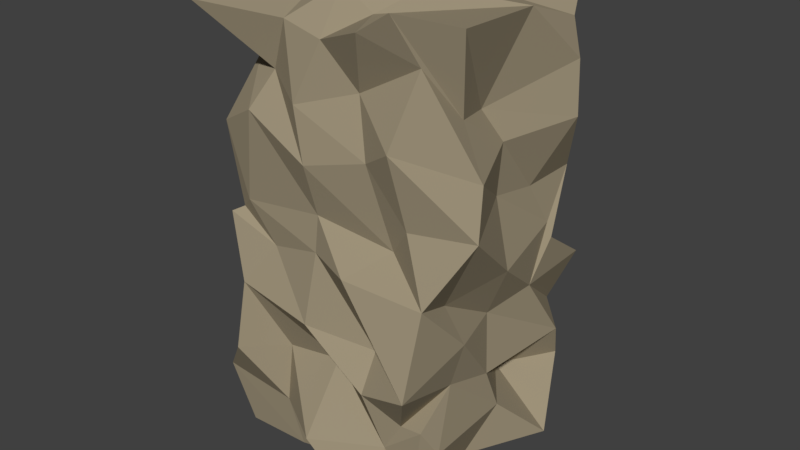 # Source: rock1.blend  (saved by Blender 2.79.0; exported with 4.5.12 LTS)
import bpy
from mathutils import Matrix  # noqa: F401  (used for matrix-valued properties, if any)

bpy.ops.wm.read_factory_settings(use_empty=True)
scene = bpy.context.scene
scene.name = 'Scene'

# ---- collections
col_collection_1 = bpy.data.collections.new('Collection 1'); scene.collection.children.link(col_collection_1)

# ---- materials (node trees are filled in below, after node groups)
mat_material = bpy.data.materials.new('Material')
mat_material.alpha_threshold = 0.0
mat_material.use_transparent_shadow = False
mat_material.diffuse_color = (0.3343, 0.2819, 0.1908, 1.0)
mat_material.roughness = 0.5
mat_material.specular_intensity = 0.0
mat_material.line_color = (0.0, 0.0, 0.0, 1.0)

# ---- material node trees

# ---- world
world_world = bpy.data.worlds.new('World'); scene.world = world_world
world_world.color = (0.05088, 0.05088, 0.05088)
world_world.use_sun_shadow = False
world_world.sun_shadow_jitter_overblur = 0.0
world_world.cycles.sampling_method = 'MANUAL'

# ---- meshes
me_cube = bpy.data.meshes.new('Cube')
me_cube.from_pydata([(-0.9513, -0.9663, -1.966), (-0.9233, -1.335, 2.054), (-0.8124, 0.8098, -2.073), (-1.18, 1.236, 1.968), (0.7975, -0.8415, -2.141), (0.8001, -1.103, 2.214), (0.8481, 1.043, -2.239), (0.9661, 1.028, 2.004), (-0.9393, -1.067, 0.2088), (-1.004, 1.058, -0.02931), (1.09, 0.6446, -0.04737), (1.026, -1.01, -0.04265), (-1.005, 0.004984, -2.007), (-0.9558, -1.043, 1.004), (-1.059, 0.1399, 1.919), (-0.9749, 0.8109, -1.242), (0.01726, 0.7675, -2.159), (0.1422, 0.933, 2.049), (0.8285, 1.073, -0.9247), (0.8383, -0.178, -1.963), (1.115, 0.1365, 2.049), (0.7449, -0.9112, -1.273), (-0.03469, -0.9571, -1.882), (0.09231, -1.027, 1.873), (-0.7409, -1.291, -0.9402), (-1.02, 0.972, 1.049), (1.01, 0.9978, 1.023), (0.7756, -1.108, 1.192), (-0.03768, -1.021, 0.1046), (1.15, -0.07834, -0.04353), (-0.001628, 0.9905, 0.006173), (-1.147, -0.1821, -0.03504), (-0.857, 0.04977, -1.257), (0.2047, 1.195, -0.8739), (0.9757, -0.05895, -1.103), (0.04425, -0.8781, -0.933), (0.0225, -0.0396, 1.958), (-0.202, -0.03556, -2.081), (-0.01816, -1.141, 0.9008), (0.9995, 7.623e-05, 1.0), (0.2224, 1.23, 1.197), (-0.9967, -0.004894, 1.0), (-0.8772, -0.6528, -2.279), (-0.7473, -0.8176, 1.55), (-0.7585, 0.3432, 2.164), (-0.8728, 0.969, -1.342), (-0.6966, 1.112, -2.012), (0.3551, 0.9131, 2.198), (1.002, 1.004, -1.411), (1.254, 0.478, -1.888), (1.138, -0.7047, 2.08), (0.9544, -0.9191, -1.244), (0.653, -1.177, -2.218), (-0.2636, -1.028, 1.961), (-0.9931, -0.6534, -0.525), (-1.021, 0.7552, 0.7319), (1.011, 0.9484, 0.4975), (0.8149, -0.9321, 0.5274), (-0.5119, -0.9941, -0.004739), (0.94, -0.6176, -0.192), (0.4933, 0.8006, -0.1242), (-0.7656, 0.6184, 0.2793), (-0.7901, 0.5024, -2.051), (-0.8719, -0.983, 0.2441), (-0.734, -0.6231, 2.078), (-1.169, 1.135, -0.5377), (0.5185, 1.071, -2.03), (-0.3742, 1.2, 1.937), (1.059, 1.134, -0.3884), (1.18, -0.277, -2.013), (1.154, 0.6528, 1.869), (1.006, -1.212, -0.7765), (-0.3667, -0.9286, -1.983), (0.536, -1.142, 2.038), (-1.122, -1.041, -1.391), (-1.022, 1.29, 1.493), (0.8012, 1.011, 1.496), (0.88, -0.8585, 1.785), (0.3352, -1.136, 0.04564), (1.034, 0.6569, 0.0729), (-0.4362, 0.7249, -0.1186), (-0.9802, -0.5088, 0.02863), (-0.6568, 0.6534, -0.9083), (-0.961, -0.4804, -0.9882), (-1.144, -0.1222, -1.619), (-1.33, -0.1664, -0.4464), (0.5105, 1.121, -1.141), (-0.2399, 0.7003, -0.9543), (0.04415, 0.9081, -1.447), (0.1463, 1.124, -0.4636), (0.9519, -0.5326, -0.9748), (1.087, 0.8389, -1.049), (1.013, 0.0662, -1.473), (0.912, 0.004063, -0.5586), (-0.4908, -0.8939, -1.012), (0.4998, -1.113, -0.9642), (0.01644, -1.273, -1.542), (-0.09748, -1.119, -0.5402), (-0.07201, -0.6065, 2.17), (0.03439, 0.5649, 1.635), (0.4027, -0.195, 2.137), (-0.2897, -0.1611, 2.157), (-0.06866, -0.5481, -1.976), (0.2163, 0.6033, -2.067), (-0.5965, 0.009962, -2.028), (0.513, 0.1824, -2.085), (-0.5761, -1.141, 1.211), (0.4885, -1.006, 1.012), (-0.02331, -0.9964, 0.4304), (-0.1295, -1.108, 1.35), (1.228, -0.5635, 0.9005), (1.268, 0.6233, 1.083), (0.9555, 0.005529, 0.5269), (0.8842, -0.1412, 1.28), (0.5307, 0.8581, 1.066), (-0.4524, 0.7546, 0.8694), (0.0419, 1.023, 0.4761), (-0.04961, 0.9539, 1.448), (-1.22, 0.4006, 1.024), (-0.9808, -0.5174, 0.9571), (-1.025, 0.05553, 0.5081), (-1.048, -0.09683, 1.421), (-0.9974, -0.5059, 1.485), (-1.02, -0.4873, 0.5107), (-0.8309, 0.5032, 0.8123), (-0.4326, 0.9964, 1.623), (-0.4573, 1.007, 0.6368), (0.4089, 1.037, 0.5945), (1.222, 0.6686, 1.54), (0.9752, 0.4434, 0.4624), (1.32, -0.7297, 0.5107), (0.3441, -0.8976, 1.49), (0.6178, -0.8464, 0.2664), (-0.741, -1.046, 0.3659), (0.4841, 0.5102, -2.019), (-0.468, 0.5033, -1.991), (-0.4498, -0.4197, -1.985), (-0.4661, 0.545, 1.91), (0.476, 0.5049, 1.975), (0.2306, -0.6033, 1.987), (0.47, -0.896, -0.6664), (0.5959, -0.9436, -1.54), (-0.4752, -0.9801, -1.524), (1.024, 0.4545, -0.4535), (0.6369, 0.5666, -1.474), (1.031, -0.7786, -1.495), (-0.6871, 0.6554, -0.5286), (-0.4953, 0.7482, -1.248), (0.5488, 0.8459, -1.737), (-1.098, -0.3872, -0.5128), (-0.7152, -0.3918, -1.44), (-1.027, 0.4599, -1.494), (-0.9859, 0.479, -0.4989), (0.5056, 0.996, -0.5627), (1.066, -0.5142, -0.5543), (-0.7529, -1.156, -0.3624), (-0.4754, -0.2734, 2.149), (0.5378, -0.5756, -2.022), (-0.4545, -0.9558, 1.515), (0.9886, -0.5013, 1.326), (0.6674, 1.035, 1.569), (-1.03, 0.6592, 1.501)], [], [(161, 44, 3, 75), (160, 47, 7, 76), (159, 50, 5, 77), (158, 53, 1, 43), (157, 69, 4, 52), (156, 64, 1, 53), (155, 58, 8, 54), (154, 59, 11, 71), (153, 60, 10, 68), (152, 61, 9, 65), (151, 82, 15, 45), (150, 83, 32, 84), (149, 81, 31, 85), (148, 86, 18, 48), (147, 87, 33, 88), (146, 80, 30, 89), (145, 90, 21, 51), (144, 91, 34, 92), (143, 79, 29, 93), (142, 94, 24, 74), (141, 95, 35, 96), (140, 78, 28, 97), (139, 98, 23, 73), (138, 99, 36, 100), (137, 44, 14, 101), (136, 102, 22, 72), (135, 103, 37, 104), (134, 49, 19, 105), (133, 106, 13, 63), (132, 107, 38, 108), (131, 73, 23, 109), (130, 110, 27, 57), (129, 111, 39, 112), (128, 70, 20, 113), (127, 114, 26, 56), (126, 115, 40, 116), (125, 67, 17, 117), (124, 118, 25, 55), (123, 119, 41, 120), (122, 64, 14, 121), (119, 122, 121, 41), (13, 43, 122, 119), (43, 1, 64, 122), (81, 123, 120, 31), (8, 63, 123, 81), (63, 13, 119, 123), (61, 124, 55, 9), (31, 120, 124, 61), (120, 41, 118, 124), (115, 125, 117, 40), (25, 75, 125, 115), (75, 3, 67, 125), (80, 126, 116, 30), (9, 55, 126, 80), (55, 25, 115, 126), (60, 127, 56, 10), (30, 116, 127, 60), (116, 40, 114, 127), (111, 128, 113, 39), (26, 76, 128, 111), (76, 7, 70, 128), (79, 129, 112, 29), (10, 56, 129, 79), (56, 26, 111, 129), (59, 130, 57, 11), (29, 112, 130, 59), (112, 39, 110, 130), (107, 131, 109, 38), (27, 77, 131, 107), (77, 5, 73, 131), (78, 132, 108, 28), (11, 57, 132, 78), (57, 27, 107, 132), (58, 133, 63, 8), (28, 108, 133, 58), (108, 38, 106, 133), (103, 134, 105, 37), (16, 66, 134, 103), (66, 6, 49, 134), (62, 135, 104, 12), (2, 46, 135, 62), (46, 16, 103, 135), (42, 136, 72, 0), (12, 104, 136, 42), (104, 37, 102, 136), (99, 137, 101, 36), (17, 67, 137, 99), (67, 3, 44, 137), (70, 138, 100, 20), (7, 47, 138, 70), (47, 17, 99, 138), (50, 139, 73, 5), (20, 100, 139, 50), (100, 36, 98, 139), (95, 140, 97, 35), (21, 71, 140, 95), (71, 11, 78, 140), (52, 141, 96, 22), (4, 51, 141, 52), (51, 21, 95, 141), (72, 142, 74, 0), (22, 96, 142, 72), (96, 35, 94, 142), (91, 143, 93, 34), (18, 68, 143, 91), (68, 10, 79, 143), (49, 144, 92, 19), (6, 48, 144, 49), (48, 18, 91, 144), (69, 145, 51, 4), (19, 92, 145, 69), (92, 34, 90, 145), (87, 146, 89, 33), (15, 65, 146, 87), (65, 9, 80, 146), (46, 147, 88, 16), (2, 45, 147, 46), (45, 15, 87, 147), (66, 148, 48, 6), (16, 88, 148, 66), (88, 33, 86, 148), (83, 149, 85, 32), (24, 54, 149, 83), (54, 8, 81, 149), (42, 150, 84, 12), (0, 74, 150, 42), (74, 24, 83, 150), (62, 151, 45, 2), (12, 84, 151, 62), (84, 32, 82, 151), (82, 152, 65, 15), (32, 85, 152, 82), (85, 31, 61, 152), (86, 153, 68, 18), (33, 89, 153, 86), (89, 30, 60, 153), (90, 154, 71, 21), (34, 93, 154, 90), (93, 29, 59, 154), (94, 155, 54, 24), (35, 97, 155, 94), (97, 28, 58, 155), (98, 156, 53, 23), (36, 101, 156, 98), (101, 14, 64, 156), (102, 157, 52, 22), (37, 105, 157, 102), (105, 19, 69, 157), (106, 158, 43, 13), (38, 109, 158, 106), (109, 23, 53, 158), (110, 159, 77, 27), (39, 113, 159, 110), (113, 20, 50, 159), (114, 160, 76, 26), (40, 117, 160, 114), (117, 17, 47, 160), (118, 161, 75, 25), (41, 121, 161, 118), (121, 14, 44, 161)])
me_cube.materials.append(mat_material)
me_cube.use_remesh_preserve_volume = False
me_cube.use_remesh_preserve_attributes = False
me_cube.use_mirror_vertex_groups = False
me_cube.update()

# ---- objects
ob_rock = bpy.data.objects.new('rock', me_cube)

# ---- transforms, parenting, visibility, modifiers, constraints
ob_rock.location = (0.0, 0.0, 0.0)
ob_rock.lineart.crease_threshold = 0.0

# ---- collection membership
col_collection_1.objects.link(ob_rock)

# ---- scene / render settings (as saved in the file)
scene.frame_start = 1; scene.frame_end = 250; scene.frame_set(1)
scene.render.engine = 'BLENDER_EEVEE_NEXT'
scene.render.resolution_percentage = 50
scene.render.dither_intensity = 0.0
scene.cycles.use_denoising = False
scene.cycles.samples = 128
scene.cycles.sampling_pattern = 'TABULATED_SOBOL'
scene.cycles.use_adaptive_sampling = False
scene.cycles.use_light_tree = False
scene.cycles.blur_glossy = 0.0
scene.cycles.sample_clamp_indirect = 0.0
scene.view_settings.view_transform = 'Standard'
bpy.context.view_layer.update()

# ---- added for rendering (the .blend has no active camera and no usable light): camera, sun
cam_auto = bpy.data.cameras.new('AutoCamera')
cam_auto.lens = 50.0
cam_auto.sensor_width = 36.0
cam_auto.clip_end = 1000.0
ob_auto_camera = bpy.data.objects.new('AutoCamera', cam_auto)
scene.collection.objects.link(ob_auto_camera)
ob_auto_camera.location = (5.39827, -6.50668, 4.29059)
ob_auto_camera.rotation_euler = (1.09748, -7.21219e-08, 0.694738)
scene.camera = ob_auto_camera
light_auto_sun = bpy.data.lights.new('AutoSun', 'SUN')
light_auto_sun.energy = 3.0
light_auto_sun.angle = 0.0523599
ob_auto_sun = bpy.data.objects.new('AutoSun', light_auto_sun)
scene.collection.objects.link(ob_auto_sun)
ob_auto_sun.rotation_euler = (0.872665, 0.174533, 0.523599)
bpy.context.view_layer.update()
